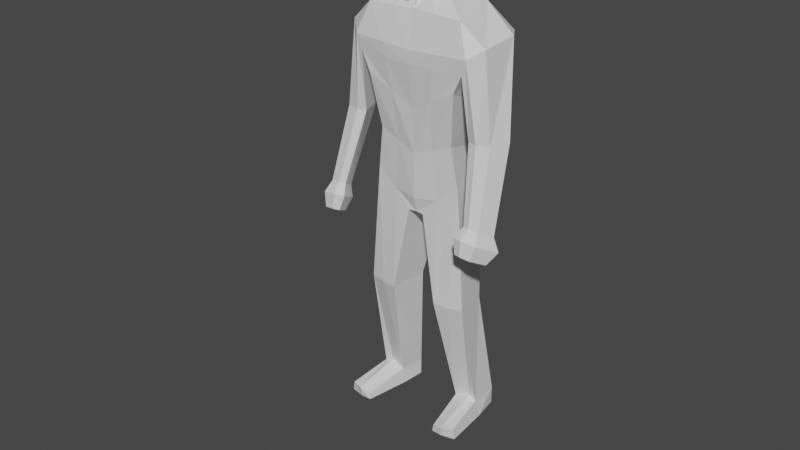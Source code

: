# Source: zombie_model.blend  (saved by Blender 2.82.7; exported with 4.5.12 LTS)
import bpy
from mathutils import Matrix  # noqa: F401  (used for matrix-valued properties, if any)

bpy.ops.wm.read_factory_settings(use_empty=True)
scene = bpy.context.scene
scene.name = 'Scene'

# ---- collections
col_collection = bpy.data.collections.new('Collection'); scene.collection.children.link(col_collection)

# ---- materials (node trees are filled in below, after node groups)
mat_material = bpy.data.materials.new('Material')
mat_material.alpha_threshold = 0.0
mat_material.use_transparent_shadow = False
mat_material.line_color = (0.0, 0.0, 0.0, 1.0)

# ---- material node trees
mat_material.use_nodes = True; mat_material.node_tree.nodes.clear()
_N = mat_material.node_tree.nodes; _L = mat_material.node_tree.links
n0 = _N.new('ShaderNodeOutputMaterial'); n0.name = 'Material Output'; n0.location = (300, 300)
n1 = _N.new('ShaderNodeBsdfPrincipled'); n1.name = 'Principled BSDF'; n1.location = (10, 300)
n1.distribution = 'GGX'
n1.subsurface_method = 'BURLEY'
n1.inputs[2].default_value = 0.4
n1.inputs[3].default_value = 1.45
n1.inputs[27].default_value = (0.0, 0.0, 0.0, 1.0)
n1.inputs[28].default_value = 1.0
_L.new(n1.outputs[0], n0.inputs[0])
n0.is_active_output = True

# ---- world
world_world = bpy.data.worlds.new('World'); scene.world = world_world
world_world.use_nodes = True; world_world.node_tree.nodes.clear()
_N = world_world.node_tree.nodes; _L = world_world.node_tree.links
n0 = _N.new('ShaderNodeOutputWorld'); n0.name = 'World Output'; n0.location = (300, 300)
n1 = _N.new('ShaderNodeBackground'); n1.name = 'Background'; n1.location = (10, 300)
n1.inputs[0].default_value = (0.05088, 0.05088, 0.05088, 1.0)
_L.new(n1.outputs[0], n0.inputs[0])
n0.is_active_output = True
world_world.color = (0.05088, 0.05088, 0.05088)
world_world.use_sun_shadow = False
world_world.sun_shadow_jitter_overblur = 0.0

# ---- meshes
me_cube = bpy.data.meshes.new('Cube')
me_cube.from_pydata([(0.6096, 0.6426, 14.09), (0.5509, 0.4826, 12.53), (0.6166, -0.6006, 14.12), (0.5796, -0.5163, 12.5), (0.7364, 0.7845, 13.34), (0.776, -0.5942, 13.49), (0.702, 0.003888, 14.27), (0.5835, 0.1443, 12.5), (0.9064, 0.01886, 13.72), (1.378, -0.54, 11.6), (1.163, 0.8448, 11.77), (0.5103, 0.09256, 12.21), (0.4812, 0.4649, 12.21), (1.295, -0.3227, 7.086), (1.107, 0.9483, 6.765), (1.702, -0.7009, 10.75), (1.823, 1.095, 11.09), (0.9234, 0.6585, 8.0), (1.115, -0.41, 8.298), (1.558, -0.6632, 10.34), (1.438, 1.041, 10.26), (1.092, 0.6406, 9.248), (1.32, -0.654, 9.804), (2.042, -0.3805, 11.0), (2.118, 0.6319, 11.12), (1.651, -0.4206, 8.605), (1.91, -0.4837, 8.604), (2.17, 0.3439, 8.603), (1.864, 0.2145, 8.603), (2.276, -0.3903, 8.603), (2.466, 0.1617, 8.623), (1.961, -0.9575, 6.605), (2.149, -1.014, 6.617), (2.361, -0.4764, 6.342), (2.132, -0.5478, 6.395), (2.42, -0.9708, 6.575), (2.598, -0.5453, 6.356), (1.815, -1.177, 6.35), (2.096, -1.261, 6.368), (2.412, -0.4583, 5.957), (2.071, -0.5649, 6.036), (2.501, -1.197, 6.305), (2.766, -0.5611, 5.978), (1.927, -1.256, 5.935), (2.122, -1.314, 5.947), (2.342, -0.7563, 5.662), (2.105, -0.8304, 5.716), (2.404, -1.269, 5.903), (2.588, -0.8278, 5.676), (0.2735, -0.6718, 12.32), (0.2932, 0.7171, 14.18), (0.2648, 0.5274, 12.46), (0.2966, -0.693, 14.2), (0.3542, 0.9535, 13.31), (0.2766, -0.06806, 12.34), (0.3733, -0.8429, 13.29), (0.3377, 0.003888, 14.48), (0.5595, 1.14, 11.63), (0.6471, -0.5323, 11.62), (0.23, 0.4864, 12.15), (0.2394, -0.1145, 12.11), (0.5849, 1.197, 6.632), (0.6923, -0.3755, 6.694), (0.8758, 1.339, 11.11), (0.7902, -0.7556, 10.72), (0.4442, 0.8112, 7.866), (0.5369, -0.4514, 8.082), (0.7219, -0.7314, 10.32), (0.6911, 1.307, 10.5), (0.6208, -0.6235, 9.448), (0.5267, 0.8171, 8.946), (0.05491, 1.056, 6.261), (0.2343, -0.3989, 6.173), (0.05491, 1.056, 6.261), (0.2343, -0.3989, 6.173), (1.542, -0.3351, 3.705), (1.375, 0.6668, 3.616), (1.106, -0.4191, 3.67), (0.6868, -0.4715, 3.684), (1.032, 0.6684, 3.578), (0.5761, 0.6548, 3.72), (1.637, 0.2962, 0.501), (1.611, 1.126, 0.5016), (1.397, 0.3259, 0.5962), (0.9755, 0.2645, 0.4601), (1.154, 1.226, 0.5019), (0.8552, 0.9736, 0.4827), (1.729, 0.3981, 0.006166), (1.611, 1.126, 0.006166), (1.35, 0.3731, 0.006166), (0.9073, 0.3357, 0.006166), (1.155, 1.226, 0.006166), (0.8552, 0.9736, 0.006166), (1.478, -1.07, 0.2921), (1.163, -0.9916, 0.198), (1.792, -0.9606, 0.2904), (1.438, -1.029, 0.006166), (1.142, -1.017, 0.006166), (1.845, -0.9369, 0.006166), (-0.05491, 1.056, 6.261), (-0.05491, 1.056, 6.261), (-0.6096, 0.6426, 14.09), (-0.5509, 0.4826, 12.53), (-0.6166, -0.6006, 14.12), (-0.5796, -0.5163, 12.5), (-0.7364, 0.7845, 13.34), (-0.776, -0.5942, 13.49), (-0.702, 0.003888, 14.27), (-0.5835, 0.1443, 12.5), (-0.9064, 0.01886, 13.72), (-1.378, -0.54, 11.6), (-1.163, 0.8448, 11.77), (-0.5103, 0.09256, 12.21), (-0.4812, 0.4649, 12.21), (-1.295, -0.3227, 7.086), (-1.107, 0.9483, 6.765), (-1.702, -0.7009, 10.75), (-1.823, 1.095, 11.09), (-0.9234, 0.6585, 8.0), (-1.115, -0.41, 8.298), (-1.558, -0.6632, 10.34), (-1.438, 1.041, 10.26), (-1.092, 0.6406, 9.248), (-1.32, -0.654, 9.804), (-2.042, -0.3805, 11.0), (-2.118, 0.6319, 11.12), (-1.651, -0.4206, 8.605), (-1.91, -0.4837, 8.604), (-2.17, 0.3439, 8.603), (-1.864, 0.2145, 8.603), (-2.276, -0.3903, 8.603), (-2.466, 0.1617, 8.623), (-1.961, -0.9575, 6.605), (-2.149, -1.014, 6.617), (-2.361, -0.4764, 6.342), (-2.132, -0.5478, 6.395), (-2.42, -0.9708, 6.575), (-2.598, -0.5453, 6.356), (-1.815, -1.177, 6.35), (-2.096, -1.261, 6.368), (-2.412, -0.4583, 5.957), (-2.071, -0.5649, 6.036), (-2.501, -1.197, 6.305), (-2.766, -0.5611, 5.978), (-1.927, -1.256, 5.935), (-2.122, -1.314, 5.947), (-2.342, -0.7563, 5.662), (-2.105, -0.8304, 5.716), (-2.404, -1.269, 5.903), (-2.588, -0.8278, 5.676), (-0.2735, -0.6718, 12.32), (-0.2932, 0.7171, 14.18), (-0.2648, 0.5274, 12.46), (-0.2966, -0.693, 14.2), (-0.3542, 0.9535, 13.31), (-0.2766, -0.06806, 12.34), (-0.3733, -0.8429, 13.29), (-0.3377, 0.003888, 14.48), (-0.5595, 1.14, 11.63), (-0.6471, -0.5323, 11.62), (-0.23, 0.4864, 12.15), (-0.2394, -0.1145, 12.11), (-0.5849, 1.197, 6.632), (-0.6923, -0.3755, 6.694), (-0.8758, 1.339, 11.11), (-0.7902, -0.7556, 10.72), (-0.4442, 0.8112, 7.866), (-0.5369, -0.4514, 8.082), (-0.7219, -0.7314, 10.32), (-0.6911, 1.307, 10.5), (-0.6208, -0.6235, 9.448), (-0.5267, 0.8171, 8.946), (-0.05491, 1.056, 6.261), (-0.2343, -0.3989, 6.173), (-0.05491, 1.056, 6.261), (-0.2343, -0.3989, 6.173), (-1.542, -0.3351, 3.705), (-1.375, 0.6668, 3.616), (-1.106, -0.4191, 3.67), (-0.6868, -0.4715, 3.684), (-1.032, 0.6684, 3.578), (-0.5761, 0.6548, 3.72), (-1.637, 0.2962, 0.501), (-1.611, 1.126, 0.5016), (-1.397, 0.3259, 0.5962), (-0.9755, 0.2645, 0.4601), (-1.154, 1.226, 0.5019), (-0.8552, 0.9736, 0.4827), (-1.729, 0.3981, 0.006166), (-1.611, 1.126, 0.006166), (-1.35, 0.3731, 0.006166), (-0.9073, 0.3357, 0.006166), (-1.155, 1.226, 0.006166), (-0.8552, 0.9736, 0.006166), (-1.478, -1.07, 0.2921), (-1.163, -0.9916, 0.198), (-1.792, -0.9606, 0.2904), (-1.438, -1.029, 0.006166), (-1.142, -1.017, 0.006166), (-1.845, -0.9369, 0.006166), (0.0, 0.5693, 12.39), (0.0, -0.7786, 14.27), (0.0, -0.8131, 12.14), (0.0, 0.7861, 14.27), (0.0, 1.11, 13.29), (0.0, -0.2632, 12.19), (0.0, -1.073, 13.11), (0.0, 0.003888, 14.68), (0.0, 1.412, 11.51), (0.0, -0.5028, 11.64), (0.0, -0.3038, 12.01), (0.0, 0.5072, 12.09), (0.0, 1.034, 6.681), (0.0, -0.4719, 6.602), (0.0, -0.7583, 10.68), (0.0, 1.569, 11.12), (0.0, -0.4922, 7.883), (0.0, 0.9527, 7.742), (0.0, -0.7531, 10.3), (0.0, 1.555, 10.73), (0.0, -0.5718, 9.111), (0.0, 0.7969, 8.746), (0.05491, 1.056, 6.261), (0.0, 0.9956, 6.357), (0.0, -0.3844, 6.193), (0.05491, 1.056, 6.261)], [(99, 223), (99, 100), (222, 223), (222, 225)], [(54, 7, 3, 49), (8, 6, 2, 5), (53, 50, 0, 4), (51, 53, 4, 1), (7, 8, 5, 3), (1, 4, 8, 7), (4, 0, 6, 8), (49, 55, 206, 202), (55, 52, 201, 206), (56, 207, 201, 52), (50, 203, 207, 56), (66, 216, 213, 62), (60, 210, 209, 58), (59, 12, 10, 57), (12, 11, 9, 10), (1, 7, 11, 12), (51, 1, 12, 59), (54, 205, 210, 60), (62, 72, 78, 77), (65, 17, 14, 61), (17, 18, 13, 14), (16, 10, 24), (57, 10, 16, 63), (58, 209, 214, 64), (21, 22, 18, 17), (70, 21, 17, 65), (69, 220, 216, 66), (64, 214, 218, 67), (63, 16, 20, 68), (23, 15, 26, 29), (67, 218, 220, 69), (68, 20, 21, 70), (20, 19, 22, 21), (10, 9, 23, 24), (9, 15, 23), (15, 19, 25, 26), (30, 29, 35, 36), (29, 26, 32, 35), (20, 16, 27, 28), (24, 23, 29, 30), (19, 20, 28, 25), (16, 24, 30, 27), (33, 36, 42, 39), (32, 31, 37, 38), (28, 27, 33, 34), (26, 25, 31, 32), (27, 30, 36, 33), (25, 28, 34, 31), (42, 41, 47, 48), (41, 38, 44, 47), (31, 34, 40, 37), (35, 32, 38, 41), (36, 35, 41, 42), (34, 33, 39, 40), (45, 44, 43, 46), (44, 45, 48, 47), (40, 39, 45, 46), (38, 37, 43, 44), (39, 42, 48, 45), (37, 40, 46, 43), (219, 68, 70, 221), (19, 67, 69, 22), (215, 63, 68, 219), (15, 64, 67, 19), (22, 69, 66, 18), (221, 70, 65, 217), (9, 58, 64, 15), (208, 57, 63, 215), (217, 65, 61, 212), (71, 61, 79, 80), (7, 54, 60, 11), (200, 51, 59, 211), (211, 59, 57, 208), (11, 60, 58, 9), (18, 66, 62, 13), (0, 50, 56, 6), (6, 56, 52, 2), (5, 2, 52, 55), (3, 5, 55, 49), (200, 204, 53, 51), (204, 203, 50, 53), (205, 54, 49, 202), (223, 71, 72, 224), (62, 213, 224, 72), (212, 61, 71, 223), (72, 71, 73, 74), (75, 77, 83, 81), (78, 80, 86, 84), (13, 62, 77, 75), (14, 13, 75, 76), (72, 71, 80, 78), (61, 14, 76, 79), (85, 82, 88, 91), (86, 85, 91, 92), (77, 78, 84, 83), (80, 79, 85, 86), (79, 76, 82, 85), (76, 75, 81, 82), (91, 88, 87, 89), (91, 89, 90, 92), (82, 81, 87, 88), (84, 86, 92, 90), (90, 89, 96, 97), (89, 87, 98, 96), (95, 93, 96, 98), (93, 94, 97, 96), (84, 90, 97, 94), (81, 83, 93, 95), (83, 84, 94, 93), (87, 81, 95, 98), (155, 150, 104, 108), (109, 106, 103, 107), (154, 105, 101, 151), (152, 102, 105, 154), (108, 104, 106, 109), (102, 108, 109, 105), (105, 109, 107, 101), (150, 202, 206, 156), (156, 206, 201, 153), (157, 153, 201, 207), (151, 157, 207, 203), (167, 163, 213, 216), (161, 159, 209, 210), (160, 158, 111, 113), (113, 111, 110, 112), (102, 113, 112, 108), (152, 160, 113, 102), (155, 161, 210, 205), (163, 178, 179, 173), (166, 162, 115, 118), (118, 115, 114, 119), (117, 125, 111), (158, 164, 117, 111), (159, 165, 214, 209), (122, 118, 119, 123), (171, 166, 118, 122), (170, 167, 216, 220), (165, 168, 218, 214), (164, 169, 121, 117), (124, 130, 127, 116), (168, 170, 220, 218), (169, 171, 122, 121), (121, 122, 123, 120), (111, 125, 124, 110), (110, 124, 116), (116, 127, 126, 120), (131, 137, 136, 130), (130, 136, 133, 127), (121, 129, 128, 117), (125, 131, 130, 124), (120, 126, 129, 121), (117, 128, 131, 125), (134, 140, 143, 137), (133, 139, 138, 132), (129, 135, 134, 128), (127, 133, 132, 126), (128, 134, 137, 131), (126, 132, 135, 129), (143, 149, 148, 142), (142, 148, 145, 139), (132, 138, 141, 135), (136, 142, 139, 133), (137, 143, 142, 136), (135, 141, 140, 134), (146, 147, 144, 145), (145, 148, 149, 146), (141, 147, 146, 140), (139, 145, 144, 138), (140, 146, 149, 143), (138, 144, 147, 141), (219, 221, 171, 169), (120, 123, 170, 168), (215, 219, 169, 164), (116, 120, 168, 165), (123, 119, 167, 170), (221, 217, 166, 171), (110, 116, 165, 159), (208, 215, 164, 158), (217, 212, 162, 166), (172, 181, 180, 162), (108, 112, 161, 155), (200, 211, 160, 152), (211, 208, 158, 160), (112, 110, 159, 161), (119, 114, 163, 167), (101, 107, 157, 151), (107, 103, 153, 157), (106, 156, 153, 103), (104, 150, 156, 106), (200, 152, 154, 204), (204, 154, 151, 203), (205, 202, 150, 155), (223, 224, 173, 172), (163, 173, 224, 213), (212, 223, 172, 162), (173, 175, 174, 172), (176, 182, 184, 178), (179, 185, 187, 181), (114, 176, 178, 163), (115, 177, 176, 114), (173, 179, 181, 172), (162, 180, 177, 115), (186, 192, 189, 183), (187, 193, 192, 186), (178, 184, 185, 179), (181, 187, 186, 180), (180, 186, 183, 177), (177, 183, 182, 176), (192, 190, 188, 189), (192, 193, 191, 190), (183, 189, 188, 182), (185, 191, 193, 187), (191, 198, 197, 190), (190, 197, 199, 188), (196, 199, 197, 194), (194, 197, 198, 195), (185, 195, 198, 191), (182, 196, 194, 184), (184, 194, 195, 185), (188, 199, 196, 182)])
_uv = me_cube.uv_layers.new(name='UVMap')
_uv.uv.foreach_set('vector', [0.3101, 0.625, 0.375, 0.625, 0.375, 0.75, 0.3101, 0.75, 0.5, 0.625, 0.625, 0.625, 0.625, 0.75, 0.5, 0.75, 0.5, 0.4351, 0.625, 0.4351, 0.625, 0.5, 0.5, 0.5, 0.375, 0.4351, 0.5, 0.4351, 0.5, 0.5, 0.375, 0.5, 0.375, 0.625, 0.5, 0.625, 0.5, 0.75, 0.375, 0.75, 0.375, 0.5, 0.5, 0.5, 0.5, 0.625, 0.375, 0.625, 0.5, 0.5, 0.625, 0.5, 0.625, 0.625, 0.5, 0.625, 0.375, 0.8149, 0.5, 0.8149, 0.5, 0.875, 0.375, 0.875, 0.5, 0.8149, 0.625, 0.8149, 0.625, 0.875, 0.5, 0.875, 0.6899, 0.625, 0.75, 0.625, 0.75, 0.75, 0.6899, 0.75, 0.6899, 0.5, 0.75, 0.5, 0.75, 0.625, 0.6899, 0.625, 0.3101, 0.625, 0.25, 0.625, 0.25, 0.625, 0.3101, 0.625, 0.3101, 0.625, 0.25, 0.625, 0.25, 0.625, 0.3101, 0.625, 0.375, 0.4351, 0.375, 0.5, 0.375, 0.5, 0.375, 0.4351, 0.375, 0.5, 0.375, 0.625, 0.375, 0.625, 0.375, 0.5, 0.375, 0.5, 0.375, 0.625, 0.375, 0.625, 0.375, 0.5, 0.375, 0.4351, 0.375, 0.5, 0.375, 0.5, 0.375, 0.4351, 0.3101, 0.625, 0.25, 0.625, 0.25, 0.625, 0.3101, 0.625, 0.3101, 0.625, 0.3101, 0.625, 0.3101, 0.625, 0.3101, 0.625, 0.375, 0.4351, 0.375, 0.5, 0.375, 0.5, 0.375, 0.4351, 0.375, 0.5, 0.375, 0.625, 0.375, 0.625, 0.375, 0.5, 0.375, 0.5, 0.375, 0.5, 0.375, 0.5, 0.375, 0.4351, 0.375, 0.5, 0.375, 0.5, 0.375, 0.4351, 0.3101, 0.625, 0.25, 0.625, 0.25, 0.625, 0.3101, 0.625, 0.375, 0.5, 0.375, 0.625, 0.375, 0.625, 0.375, 0.5, 0.375, 0.4351, 0.375, 0.5, 0.375, 0.5, 0.375, 0.4351, 0.3101, 0.625, 0.25, 0.625, 0.25, 0.625, 0.3101, 0.625, 0.3101, 0.625, 0.25, 0.625, 0.25, 0.625, 0.3101, 0.625, 0.375, 0.4351, 0.375, 0.5, 0.375, 0.5, 0.375, 0.4351, 0.375, 0.625, 0.375, 0.625, 0.375, 0.625, 0.375, 0.625, 0.3101, 0.625, 0.25, 0.625, 0.25, 0.625, 0.3101, 0.625, 0.375, 0.4351, 0.375, 0.5, 0.375, 0.5, 0.375, 0.4351, 0.375, 0.5, 0.375, 0.625, 0.375, 0.625, 0.375, 0.5, 0.375, 0.5, 0.375, 0.625, 0.375, 0.625, 0.375, 0.5, 0.375, 0.625, 0.375, 0.625, 0.375, 0.625, 0.375, 0.625, 0.375, 0.625, 0.375, 0.625, 0.375, 0.625, 0.375, 0.5, 0.375, 0.625, 0.375, 0.625, 0.375, 0.5, 0.375, 0.625, 0.375, 0.625, 0.375, 0.625, 0.375, 0.625, 0.375, 0.5, 0.375, 0.5, 0.375, 0.5, 0.375, 0.5, 0.375, 0.5, 0.375, 0.625, 0.375, 0.625, 0.375, 0.5, 0.375, 0.625, 0.375, 0.5, 0.375, 0.5, 0.375, 0.625, 0.375, 0.5, 0.375, 0.5, 0.375, 0.5, 0.375, 0.5, 0.375, 0.5, 0.375, 0.5, 0.375, 0.5, 0.375, 0.5, 0.375, 0.625, 0.375, 0.625, 0.375, 0.625, 0.375, 0.625, 0.375, 0.5, 0.375, 0.5, 0.375, 0.5, 0.375, 0.5, 0.375, 0.625, 0.375, 0.625, 0.375, 0.625, 0.375, 0.625, 0.375, 0.5, 0.375, 0.5, 0.375, 0.5, 0.375, 0.5, 0.375, 0.625, 0.375, 0.5, 0.375, 0.5, 0.375, 0.625, 0.375, 0.5, 0.375, 0.625, 0.375, 0.625, 0.375, 0.5, 0.375, 0.625, 0.375, 0.625, 0.375, 0.625, 0.375, 0.625, 0.375, 0.625, 0.375, 0.5, 0.375, 0.5, 0.375, 0.625, 0.375, 0.625, 0.375, 0.625, 0.375, 0.625, 0.375, 0.625, 0.375, 0.5, 0.375, 0.625, 0.375, 0.625, 0.375, 0.5, 0.375, 0.5, 0.375, 0.5, 0.375, 0.5, 0.375, 0.5, 0.375, 0.5, 0.375, 0.625, 0.375, 0.625, 0.375, 0.5, 0.375, 0.625, 0.375, 0.5, 0.375, 0.5, 0.375, 0.625, 0.375, 0.5, 0.375, 0.5, 0.375, 0.5, 0.375, 0.5, 0.375, 0.625, 0.375, 0.625, 0.375, 0.625, 0.375, 0.625, 0.375, 0.5, 0.375, 0.5, 0.375, 0.5, 0.375, 0.5, 0.375, 0.625, 0.375, 0.5, 0.375, 0.5, 0.375, 0.625, 0.375, 0.375, 0.375, 0.4351, 0.375, 0.4351, 0.375, 0.375, 0.375, 0.625, 0.3101, 0.625, 0.3101, 0.625, 0.375, 0.625, 0.375, 0.375, 0.375, 0.4351, 0.375, 0.4351, 0.375, 0.375, 0.375, 0.625, 0.3101, 0.625, 0.3101, 0.625, 0.375, 0.625, 0.375, 0.625, 0.3101, 0.625, 0.3101, 0.625, 0.375, 0.625, 0.375, 0.375, 0.375, 0.4351, 0.375, 0.4351, 0.375, 0.375, 0.375, 0.625, 0.3101, 0.625, 0.3101, 0.625, 0.375, 0.625, 0.375, 0.375, 0.375, 0.4351, 0.375, 0.4351, 0.375, 0.375, 0.375, 0.375, 0.375, 0.4351, 0.375, 0.4351, 0.375, 0.375, 0.375, 0.4351, 0.375, 0.4351, 0.375, 0.4351, 0.375, 0.4351, 0.375, 0.625, 0.3101, 0.625, 0.3101, 0.625, 0.375, 0.625, 0.375, 0.375, 0.375, 0.4351, 0.375, 0.4351, 0.375, 0.375, 0.375, 0.375, 0.375, 0.4351, 0.375, 0.4351, 0.375, 0.375, 0.375, 0.625, 0.3101, 0.625, 0.3101, 0.625, 0.375, 0.625, 0.375, 0.625, 0.3101, 0.625, 0.3101, 0.625, 0.375, 0.625, 0.625, 0.5, 0.6899, 0.5, 0.6899, 0.625, 0.625, 0.625, 0.625, 0.625, 0.6899, 0.625, 0.6899, 0.75, 0.625, 0.75, 0.5, 0.75, 0.625, 0.75, 0.625, 0.8149, 0.5, 0.8149, 0.375, 0.75, 0.5, 0.75, 0.5, 0.8149, 0.375, 0.8149, 0.375, 0.375, 0.5, 0.375, 0.5, 0.4351, 0.375, 0.4351, 0.5, 0.375, 0.625, 0.375, 0.625, 0.4351, 0.5, 0.4351, 0.25, 0.625, 0.3101, 0.625, 0.3101, 0.75, 0.25, 0.75, 0.25, 0.5, 0.3101, 0.5, 0.3101, 0.625, 0.25, 0.625, 0.3101, 0.625, 0.25, 0.625, 0.25, 0.625, 0.3101, 0.625, 0.375, 0.375, 0.375, 0.4351, 0.375, 0.4351, 0.375, 0.375, 0.3101, 0.625, 0.3101, 0.5, 0.3101, 0.5, 0.3101, 0.625, 0.375, 0.625, 0.3101, 0.625, 0.3101, 0.625, 0.375, 0.625, 0.3101, 0.625, 0.3101, 0.5, 0.3101, 0.5, 0.3101, 0.625, 0.375, 0.625, 0.3101, 0.625, 0.3101, 0.625, 0.375, 0.625, 0.375, 0.5, 0.375, 0.625, 0.375, 0.625, 0.375, 0.5, 0.3101, 0.625, 0.3101, 0.5, 0.3101, 0.5, 0.3101, 0.625, 0.375, 0.4351, 0.375, 0.5, 0.375, 0.5, 0.375, 0.4351, 0.375, 0.4351, 0.375, 0.5, 0.375, 0.5, 0.375, 0.4351, 0.375, 0.4351, 0.375, 0.4351, 0.375, 0.4351, 0.375, 0.4351, 0.3101, 0.625, 0.3101, 0.625, 0.3101, 0.625, 0.3101, 0.625, 0.375, 0.4351, 0.375, 0.4351, 0.375, 0.4351, 0.375, 0.4351, 0.375, 0.4351, 0.375, 0.5, 0.375, 0.5, 0.375, 0.4351, 0.375, 0.5, 0.375, 0.625, 0.375, 0.625, 0.375, 0.5, 0.3101, 0.5, 0.375, 0.5, 0.375, 0.625, 0.3101, 0.625, 0.3101, 0.5, 0.3101, 0.625, 0.3101, 0.625, 0.3101, 0.5, 0.375, 0.5, 0.375, 0.625, 0.375, 0.625, 0.375, 0.5, 0.3101, 0.625, 0.3101, 0.5, 0.3101, 0.5, 0.3101, 0.625, 0.3101, 0.625, 0.3101, 0.625, 0.3101, 0.625, 0.3101, 0.625, 0.3101, 0.625, 0.375, 0.625, 0.375, 0.625, 0.3101, 0.625, 0.375, 0.625, 0.3101, 0.625, 0.3101, 0.625, 0.375, 0.625, 0.3101, 0.625, 0.3101, 0.625, 0.3101, 0.625, 0.3101, 0.625, 0.3101, 0.625, 0.3101, 0.625, 0.3101, 0.625, 0.3101, 0.625, 0.375, 0.625, 0.3101, 0.625, 0.3101, 0.625, 0.375, 0.625, 0.3101, 0.625, 0.3101, 0.625, 0.3101, 0.625, 0.3101, 0.625, 0.375, 0.625, 0.375, 0.625, 0.375, 0.625, 0.375, 0.625, 0.3101, 0.625, 0.3101, 0.75, 0.375, 0.75, 0.375, 0.625, 0.5, 0.625, 0.5, 0.75, 0.625, 0.75, 0.625, 0.625, 0.5, 0.4351, 0.5, 0.5, 0.625, 0.5, 0.625, 0.4351, 0.375, 0.4351, 0.375, 0.5, 0.5, 0.5, 0.5, 0.4351, 0.375, 0.625, 0.375, 0.75, 0.5, 0.75, 0.5, 0.625, 0.375, 0.5, 0.375, 0.625, 0.5, 0.625, 0.5, 0.5, 0.5, 0.5, 0.5, 0.625, 0.625, 0.625, 0.625, 0.5, 0.375, 0.8149, 0.375, 0.875, 0.5, 0.875, 0.5, 0.8149, 0.5, 0.8149, 0.5, 0.875, 0.625, 0.875, 0.625, 0.8149, 0.6899, 0.625, 0.6899, 0.75, 0.75, 0.75, 0.75, 0.625, 0.6899, 0.5, 0.6899, 0.625, 0.75, 0.625, 0.75, 0.5, 0.3101, 0.625, 0.3101, 0.625, 0.25, 0.625, 0.25, 0.625, 0.3101, 0.625, 0.3101, 0.625, 0.25, 0.625, 0.25, 0.625, 0.375, 0.4351, 0.375, 0.4351, 0.375, 0.5, 0.375, 0.5, 0.375, 0.5, 0.375, 0.5, 0.375, 0.625, 0.375, 0.625, 0.375, 0.5, 0.375, 0.5, 0.375, 0.625, 0.375, 0.625, 0.375, 0.4351, 0.375, 0.4351, 0.375, 0.5, 0.375, 0.5, 0.3101, 0.625, 0.3101, 0.625, 0.25, 0.625, 0.25, 0.625, 0.3101, 0.625, 0.3101, 0.625, 0.3101, 0.625, 0.3101, 0.625, 0.375, 0.4351, 0.375, 0.4351, 0.375, 0.5, 0.375, 0.5, 0.375, 0.5, 0.375, 0.5, 0.375, 0.625, 0.375, 0.625, 0.375, 0.5, 0.375, 0.5, 0.375, 0.5, 0.375, 0.4351, 0.375, 0.4351, 0.375, 0.5, 0.375, 0.5, 0.3101, 0.625, 0.3101, 0.625, 0.25, 0.625, 0.25, 0.625, 0.375, 0.5, 0.375, 0.5, 0.375, 0.625, 0.375, 0.625, 0.375, 0.4351, 0.375, 0.4351, 0.375, 0.5, 0.375, 0.5, 0.3101, 0.625, 0.3101, 0.625, 0.25, 0.625, 0.25, 0.625, 0.3101, 0.625, 0.3101, 0.625, 0.25, 0.625, 0.25, 0.625, 0.375, 0.4351, 0.375, 0.4351, 0.375, 0.5, 0.375, 0.5, 0.375, 0.625, 0.375, 0.625, 0.375, 0.625, 0.375, 0.625, 0.3101, 0.625, 0.3101, 0.625, 0.25, 0.625, 0.25, 0.625, 0.375, 0.4351, 0.375, 0.4351, 0.375, 0.5, 0.375, 0.5, 0.375, 0.5, 0.375, 0.5, 0.375, 0.625, 0.375, 0.625, 0.375, 0.5, 0.375, 0.5, 0.375, 0.625, 0.375, 0.625, 0.375, 0.625, 0.375, 0.625, 0.375, 0.625, 0.375, 0.625, 0.375, 0.625, 0.375, 0.625, 0.375, 0.625, 0.375, 0.5, 0.375, 0.5, 0.375, 0.625, 0.375, 0.625, 0.375, 0.625, 0.375, 0.625, 0.375, 0.625, 0.375, 0.625, 0.375, 0.5, 0.375, 0.5, 0.375, 0.5, 0.375, 0.5, 0.375, 0.5, 0.375, 0.5, 0.375, 0.625, 0.375, 0.625, 0.375, 0.625, 0.375, 0.625, 0.375, 0.5, 0.375, 0.5, 0.375, 0.5, 0.375, 0.5, 0.375, 0.5, 0.375, 0.5, 0.375, 0.5, 0.375, 0.5, 0.375, 0.5, 0.375, 0.5, 0.375, 0.625, 0.375, 0.625, 0.375, 0.625, 0.375, 0.625, 0.375, 0.5, 0.375, 0.5, 0.375, 0.5, 0.375, 0.5, 0.375, 0.625, 0.375, 0.625, 0.375, 0.625, 0.375, 0.625, 0.375, 0.5, 0.375, 0.5, 0.375, 0.5, 0.375, 0.5, 0.375, 0.625, 0.375, 0.625, 0.375, 0.5, 0.375, 0.5, 0.375, 0.5, 0.375, 0.5, 0.375, 0.625, 0.375, 0.625, 0.375, 0.625, 0.375, 0.625, 0.375, 0.625, 0.375, 0.625, 0.375, 0.625, 0.375, 0.625, 0.375, 0.5, 0.375, 0.5, 0.375, 0.625, 0.375, 0.625, 0.375, 0.625, 0.375, 0.625, 0.375, 0.5, 0.375, 0.5, 0.375, 0.625, 0.375, 0.625, 0.375, 0.5, 0.375, 0.5, 0.375, 0.5, 0.375, 0.5, 0.375, 0.5, 0.375, 0.5, 0.375, 0.625, 0.375, 0.625, 0.375, 0.625, 0.375, 0.625, 0.375, 0.5, 0.375, 0.5, 0.375, 0.5, 0.375, 0.5, 0.375, 0.5, 0.375, 0.5, 0.375, 0.625, 0.375, 0.625, 0.375, 0.625, 0.375, 0.625, 0.375, 0.5, 0.375, 0.5, 0.375, 0.5, 0.375, 0.5, 0.375, 0.625, 0.375, 0.625, 0.375, 0.5, 0.375, 0.5, 0.375, 0.375, 0.375, 0.375, 0.375, 0.4351, 0.375, 0.4351, 0.375, 0.625, 0.375, 0.625, 0.3101, 0.625, 0.3101, 0.625, 0.375, 0.375, 0.375, 0.375, 0.375, 0.4351, 0.375, 0.4351, 0.375, 0.625, 0.375, 0.625, 0.3101, 0.625, 0.3101, 0.625, 0.375, 0.625, 0.375, 0.625, 0.3101, 0.625, 0.3101, 0.625, 0.375, 0.375, 0.375, 0.375, 0.375, 0.4351, 0.375, 0.4351, 0.375, 0.625, 0.375, 0.625, 0.3101, 0.625, 0.3101, 0.625, 0.375, 0.375, 0.375, 0.375, 0.375, 0.4351, 0.375, 0.4351, 0.375, 0.375, 0.375, 0.375, 0.375, 0.4351, 0.375, 0.4351, 0.375, 0.4351, 0.375, 0.4351, 0.375, 0.4351, 0.375, 0.4351, 0.375, 0.625, 0.375, 0.625, 0.3101, 0.625, 0.3101, 0.625, 0.375, 0.375, 0.375, 0.375, 0.375, 0.4351, 0.375, 0.4351, 0.375, 0.375, 0.375, 0.375, 0.375, 0.4351, 0.375, 0.4351, 0.375, 0.625, 0.375, 0.625, 0.3101, 0.625, 0.3101, 0.625, 0.375, 0.625, 0.375, 0.625, 0.3101, 0.625, 0.3101, 0.625, 0.625, 0.5, 0.625, 0.625, 0.6899, 0.625, 0.6899, 0.5, 0.625, 0.625, 0.625, 0.75, 0.6899, 0.75, 0.6899, 0.625, 0.5, 0.75, 0.5, 0.8149, 0.625, 0.8149, 0.625, 0.75, 0.375, 0.75, 0.375, 0.8149, 0.5, 0.8149, 0.5, 0.75, 0.375, 0.375, 0.375, 0.4351, 0.5, 0.4351, 0.5, 0.375, 0.5, 0.375, 0.5, 0.4351, 0.625, 0.4351, 0.625, 0.375, 0.25, 0.625, 0.25, 0.75, 0.3101, 0.75, 0.3101, 0.625, 0.25, 0.5, 0.25, 0.625, 0.3101, 0.625, 0.3101, 0.5, 0.3101, 0.625, 0.3101, 0.625, 0.25, 0.625, 0.25, 0.625, 0.375, 0.375, 0.375, 0.375, 0.375, 0.4351, 0.375, 0.4351, 0.3101, 0.625, 0.3101, 0.625, 0.3101, 0.5, 0.3101, 0.5, 0.375, 0.625, 0.375, 0.625, 0.3101, 0.625, 0.3101, 0.625, 0.3101, 0.625, 0.3101, 0.625, 0.3101, 0.5, 0.3101, 0.5, 0.375, 0.625, 0.375, 0.625, 0.3101, 0.625, 0.3101, 0.625, 0.375, 0.5, 0.375, 0.5, 0.375, 0.625, 0.375, 0.625, 0.3101, 0.625, 0.3101, 0.625, 0.3101, 0.5, 0.3101, 0.5, 0.375, 0.4351, 0.375, 0.4351, 0.375, 0.5, 0.375, 0.5, 0.375, 0.4351, 0.375, 0.4351, 0.375, 0.5, 0.375, 0.5, 0.375, 0.4351, 0.375, 0.4351, 0.375, 0.4351, 0.375, 0.4351, 0.3101, 0.625, 0.3101, 0.625, 0.3101, 0.625, 0.3101, 0.625, 0.375, 0.4351, 0.375, 0.4351, 0.375, 0.4351, 0.375, 0.4351, 0.375, 0.4351, 0.375, 0.4351, 0.375, 0.5, 0.375, 0.5, 0.375, 0.5, 0.375, 0.5, 0.375, 0.625, 0.375, 0.625, 0.3101, 0.5, 0.3101, 0.625, 0.375, 0.625, 0.375, 0.5, 0.3101, 0.5, 0.3101, 0.5, 0.3101, 0.625, 0.3101, 0.625, 0.375, 0.5, 0.375, 0.5, 0.375, 0.625, 0.375, 0.625, 0.3101, 0.625, 0.3101, 0.625, 0.3101, 0.5, 0.3101, 0.5, 0.3101, 0.625, 0.3101, 0.625, 0.3101, 0.625, 0.3101, 0.625, 0.3101, 0.625, 0.3101, 0.625, 0.375, 0.625, 0.375, 0.625, 0.375, 0.625, 0.375, 0.625, 0.3101, 0.625, 0.3101, 0.625, 0.3101, 0.625, 0.3101, 0.625, 0.3101, 0.625, 0.3101, 0.625, 0.3101, 0.625, 0.3101, 0.625, 0.3101, 0.625, 0.3101, 0.625, 0.375, 0.625, 0.375, 0.625, 0.3101, 0.625, 0.3101, 0.625, 0.3101, 0.625, 0.3101, 0.625, 0.3101, 0.625, 0.3101, 0.625, 0.375, 0.625, 0.375, 0.625, 0.375, 0.625, 0.375, 0.625])
me_cube.materials.append(mat_material)
me_cube.use_remesh_preserve_volume = False
me_cube.use_remesh_preserve_attributes = False
me_cube.use_mirror_vertex_groups = False
me_cube.update()
arm_armature = bpy.data.armatures.new('Armature')  # bones are not reproduced

# ---- objects
ob_person = bpy.data.objects.new('Person', me_cube)
ob_skeleton = bpy.data.objects.new('Skeleton', arm_armature)

# ---- transforms, parenting, visibility, modifiers, constraints
ob_person.parent = ob_skeleton
ob_person.matrix_parent_inverse = Matrix(((1.0, -0.0, 0.0, -0.0), (-0.0, 1.0, -0.0, 0.0), (0.0, -0.0, 1.0, -7.0), (-0.0, 0.0, -0.0, 1.0)))
ob_person.location = (0.0, 0.0, 0.0)
ob_person.lock_rotations_4d = False
ob_person.empty_display_type = 'ARROWS'
ob_person.lineart.crease_threshold = 0.0
_vg = ob_person.vertex_groups.new(name='Lower Back')
for _i, _w in zip([13, 14, 17, 18, 20, 21, 22, 61, 62, 63, 65, 66, 67, 68, 69, 70, 71, 72, 73, 99, 100, 114, 115, 118, 119, 120, 121, 122, 123, 162, 163, 164, 166, 167, 168, 169, 170, 171, 172, 173, 174, 175, 212, 213, 214, 216, 217, 218, 219, 220, 221, 222, 223, 224, 225], [0.09101, 0.07244, 0.8029, 0.7676, 0.01704, 0.2855, 0.1769, 0.1529, 0.07101, 0.002315, 0.8679, 0.8557, 0.04965, 0.07743, 0.3219, 0.7603, 0.2472, 0.1104, 1.0, 1.0, 1.0, 0.08931, 0.08493, 0.8116, 0.7739, 0.0004794, 0.02023, 0.2872, 0.1779, 0.2218, 0.07609, 0.004112, 0.8754, 0.8623, 0.05033, 0.07819, 0.3232, 0.7625, 0.5313, 0.1249, 1.0, 1.0, 0.5892, 0.6138, 0.007844, 0.9491, 0.8877, 0.0802, 0.03493, 0.7803, 0.8783, 1.0, 0.4221, 0.307, 1.0]): _vg.add([_i], _w, 'REPLACE')
_vg = ob_person.vertex_groups.new(name='Upper Back')
for _i, _w in zip([9, 10, 11, 12, 15, 16, 17, 18, 19, 20, 21, 22, 23, 49, 51, 54, 57, 58, 59, 60, 63, 64, 66, 67, 68, 69, 70, 110, 111, 112, 113, 116, 117, 118, 119, 120, 121, 122, 123, 124, 150, 152, 155, 158, 159, 160, 161, 164, 165, 167, 168, 169, 170, 171, 200, 202, 205, 208, 209, 210, 211, 214, 215, 218, 219, 220, 221], [0.1462, 0.1341, 0.07768, 0.07978, 0.08297, 0.05107, 0.03576, 0.08017, 0.09922, 0.109, 0.5161, 0.3142, 0.01219, 0.01397, 0.01872, 0.01151, 0.501, 0.5891, 0.1983, 0.1188, 0.3411, 0.6726, 0.05835, 0.7025, 0.5496, 0.541, 0.1576, 0.1519, 0.1425, 0.08013, 0.083, 0.08258, 0.05188, 0.03228, 0.07793, 0.0998, 0.1138, 0.5162, 0.3143, 0.008035, 0.01412, 0.01971, 0.01315, 0.505, 0.5883, 0.2024, 0.1212, 0.3501, 0.6716, 0.05586, 0.7017, 0.5517, 0.5402, 0.1568, 0.05865, 0.02014, 0.151, 0.6378, 0.7648, 0.4073, 0.6694, 0.8481, 0.6583, 0.8215, 0.6748, 0.1787, 0.07401]): _vg.add([_i], _w, 'REPLACE')
_vg = ob_person.vertex_groups.new(name='Neck')
for _i, _w in zip([0, 1, 3, 4, 5, 7, 8, 9, 10, 11, 12, 49, 51, 53, 54, 55, 57, 58, 59, 60, 63, 64, 101, 102, 104, 105, 106, 108, 109, 110, 111, 112, 113, 150, 152, 154, 155, 156, 158, 159, 160, 161, 164, 165, 200, 202, 204, 205, 206, 208, 209, 210, 211, 215], [0.001982, 0.3991, 0.158, 0.08645, 0.007461, 0.2691, 0.005121, 0.05784, 0.1315, 0.6971, 0.7192, 0.1531, 0.3378, 0.07649, 0.7078, 0.01396, 0.1382, 0.1559, 0.6986, 0.7781, 0.05189, 0.007677, 0.001904, 0.3983, 0.1575, 0.0863, 0.007308, 0.268, 0.00496, 0.06041, 0.1379, 0.6913, 0.7139, 0.1529, 0.3369, 0.07639, 0.7058, 0.01386, 0.14, 0.1565, 0.6921, 0.7733, 0.05367, 0.008289, 0.6572, 0.149, 0.08129, 0.3492, 0.03138, 0.08906, 0.1197, 0.3853, 0.2715, 0.04634]): _vg.add([_i], _w, 'REPLACE')
_vg = ob_person.vertex_groups.new(name='Head')
for _i, _w in zip([0, 1, 2, 3, 4, 5, 6, 7, 8, 11, 12, 49, 50, 51, 52, 53, 54, 55, 56, 58, 59, 60, 101, 102, 103, 104, 105, 106, 107, 108, 109, 112, 113, 150, 151, 152, 153, 154, 155, 156, 157, 159, 160, 161, 200, 201, 202, 203, 204, 205, 206, 207, 209, 210, 211], [0.9719, 0.5745, 0.9889, 0.8218, 0.9074, 0.9676, 0.9912, 0.7023, 0.9697, 0.1539, 0.1196, 0.8102, 0.9784, 0.6186, 0.9924, 0.916, 0.2504, 0.9631, 0.9939, 0.009167, 0.07913, 0.07313, 0.9719, 0.5749, 0.9889, 0.822, 0.9075, 0.9677, 0.9912, 0.7029, 0.9697, 0.1568, 0.1223, 0.8103, 0.9785, 0.619, 0.9925, 0.916, 0.2514, 0.9631, 0.9939, 0.01069, 0.08115, 0.07505, 0.278, 0.9938, 0.811, 0.9806, 0.9107, 0.4858, 0.9514, 0.9948, 0.0332, 0.1771, 0.0284]): _vg.add([_i], _w, 'REPLACE')
_vg = ob_person.vertex_groups.new(name='arm1.L')
for _i, _w in zip([9, 10, 11, 12, 15, 16, 18, 19, 20, 21, 22, 23, 24, 25, 26, 27, 28, 29, 30, 57, 58, 60, 63, 64, 67, 68, 69, 70, 158, 164, 169, 208, 209, 214, 215, 218, 219], [0.7728, 0.6989, 0.06845, 0.07817, 0.8719, 0.9222, 0.05114, 0.8392, 0.8403, 0.1736, 0.4743, 0.9409, 0.9638, 0.786, 0.1982, 0.9423, 0.9721, 0.1227, 0.8339, 0.2939, 0.2093, 0.001091, 0.5421, 0.2495, 0.21, 0.3076, 0.1094, 0.05484, 0.02738, 0.01545, 0.03464, 0.1248, 0.01976, 0.04212, 0.1322, 0.03357, 0.1275]): _vg.add([_i], _w, 'REPLACE')
_vg = ob_person.vertex_groups.new(name='arm2.L')
for _i, _w in zip([19, 25, 26, 27, 29, 30, 31, 32, 33, 34, 35, 36, 37, 38, 39, 40, 43], [0.007182, 0.2063, 0.7951, 0.05108, 0.8669, 0.1583, 0.702, 0.2034, 0.1401, 0.4805, 0.05255, 0.05703, 0.1755, 0.06933, 0.006782, 0.08347, 0.01819]): _vg.add([_i], _w, 'REPLACE')
_vg = ob_person.vertex_groups.new(name='arm3.L')
for _i, _w in zip([31, 32, 33, 34, 35, 36, 37, 38, 39, 40, 41, 42, 43, 44, 45, 46, 47, 48], [0.2893, 0.7932, 0.856, 0.5175, 0.9469, 0.9409, 0.8223, 0.9297, 0.9707, 0.916, 0.9795, 0.9816, 0.9655, 0.9838, 0.991, 0.985, 0.9923, 0.9919]): _vg.add([_i], _w, 'REPLACE')
_vg = ob_person.vertex_groups.new(name='leg1.L')
for _i, _w in zip([13, 14, 17, 18, 61, 62, 65, 66, 71, 72, 74, 75, 76, 77, 78, 79, 80, 162, 172, 173, 212, 213, 216, 217, 223, 224], [0.8926, 0.9146, 0.1304, 0.09614, 0.8045, 0.9071, 0.08939, 0.08037, 0.6543, 0.7861, 1.0, 0.9926, 0.9839, 0.9915, 0.9897, 0.981, 0.9832, 0.07991, 0.2234, 0.123, 0.2458, 0.1976, 0.006541, 0.05345, 0.4067, 0.3595]): _vg.add([_i], _w, 'REPLACE')
_vg = ob_person.vertex_groups.new(name='leg2.L')
for _i, _w in zip([81, 82, 83, 84, 85, 86, 87, 88, 90, 91, 92], [0.05359, 0.8323, 0.007885, 0.06505, 0.9273, 0.9006, 0.03227, 0.5079, 0.03842, 0.5385, 0.5027]): _vg.add([_i], _w, 'REPLACE')
_vg = ob_person.vertex_groups.new(name='leg3.L')
for _i, _w in zip([81, 82, 83, 84, 85, 86, 87, 88, 89, 90, 91, 92, 93, 94, 95, 96, 97, 98], [0.9395, 0.1588, 0.9529, 0.928, 0.06471, 0.09283, 0.9576, 0.4904, 0.9862, 0.9546, 0.4605, 0.4962, 0.9963, 0.9939, 0.9946, 0.9975, 0.9958, 0.9956]): _vg.add([_i], _w, 'REPLACE')
_vg = ob_person.vertex_groups.new(name='arm1.R.001')
for _i, _w in zip([57, 63, 68, 110, 111, 112, 113, 116, 117, 119, 120, 121, 122, 123, 124, 125, 126, 127, 128, 129, 130, 131, 158, 159, 161, 164, 165, 168, 169, 170, 171, 208, 209, 214, 215, 218, 219], [0.02445, 0.01226, 0.03255, 0.7642, 0.6812, 0.06875, 0.07743, 0.8851, 0.9201, 0.05098, 0.8579, 0.8351, 0.1736, 0.484, 0.9429, 0.9663, 0.9348, 0.8237, 0.9572, 0.9841, 0.1726, 0.8662, 0.2856, 0.2091, 0.002096, 0.5285, 0.253, 0.2146, 0.3036, 0.1116, 0.05433, 0.1214, 0.01984, 0.04341, 0.1291, 0.03522, 0.1253]): _vg.add([_i], _w, 'REPLACE')
_vg = ob_person.vertex_groups.new(name='arm2.R.001')
for _i, _w in zip([126, 127, 128, 130, 131, 132, 133, 134, 135, 136, 137, 138, 139, 141, 144], [0.05551, 0.1684, 0.02337, 0.819, 0.1274, 0.6526, 0.1982, 0.1102, 0.4742, 0.03111, 0.02615, 0.1795, 0.07333, 0.08765, 0.03103]): _vg.add([_i], _w, 'REPLACE')
_vg = ob_person.vertex_groups.new(name='arm3.R.001')
for _i, _w in zip([132, 133, 134, 135, 136, 137, 138, 139, 140, 141, 142, 143, 144, 145, 146, 147, 148, 149], [0.3301, 0.7939, 0.8865, 0.5232, 0.958, 0.96, 0.8158, 0.9243, 0.9785, 0.9116, 0.9837, 0.9887, 0.9584, 0.98, 0.9924, 0.9828, 0.993, 0.9948]): _vg.add([_i], _w, 'REPLACE')
_vg = ob_person.vertex_groups.new(name='leg1.R.001')
for _i, _w in zip([61, 71, 72, 114, 115, 118, 119, 162, 163, 166, 167, 172, 173, 176, 177, 178, 179, 180, 181, 212, 213, 216, 217, 223, 224], [0.03098, 0.09724, 0.103, 0.8937, 0.8942, 0.1228, 0.093, 0.6963, 0.8981, 0.07935, 0.07631, 0.244, 0.7515, 0.9934, 0.9837, 0.991, 0.9868, 0.9783, 0.9721, 0.1626, 0.1909, 0.004061, 0.03453, 0.1699, 0.3334]): _vg.add([_i], _w, 'REPLACE')
_vg = ob_person.vertex_groups.new(name='leg2.R.001')
for _i, _w in zip([182, 183, 184, 185, 186, 187, 188, 189, 191, 192, 193], [0.03932, 0.8507, 0.001333, 0.07731, 0.9238, 0.878, 0.01594, 0.5087, 0.0558, 0.5383, 0.5015]): _vg.add([_i], _w, 'REPLACE')
_vg = ob_person.vertex_groups.new(name='leg3.R.001')
for _i, _w in zip([182, 183, 184, 185, 186, 187, 188, 189, 190, 191, 192, 193, 194, 195, 196, 197, 198, 199], [0.95, 0.1416, 0.9581, 0.9144, 0.06782, 0.1138, 0.9662, 0.49, 0.9884, 0.9424, 0.4606, 0.497, 0.9962, 0.9927, 0.9956, 0.9975, 0.9948, 0.9966]): _vg.add([_i], _w, 'REPLACE')
_m = ob_person.modifiers.new('Armature', 'ARMATURE')
_m.object = ob_skeleton
ob_skeleton.location = (0.0, 0.0, 7.0)
ob_skeleton.show_in_front = True
ob_skeleton.lineart.crease_threshold = 0.0

# ---- collection membership
col_collection.objects.link(ob_person)
col_collection.objects.link(ob_skeleton)

# ---- scene / render settings (as saved in the file)
scene.frame_start = 0; scene.frame_end = 61; scene.frame_set(0)
scene.render.engine = 'BLENDER_EEVEE_NEXT'
scene.cycles.use_denoising = False
scene.cycles.samples = 128
scene.cycles.sampling_pattern = 'TABULATED_SOBOL'
scene.cycles.use_adaptive_sampling = False
scene.cycles.use_light_tree = False
scene.view_settings.view_transform = 'Filmic'
bpy.context.view_layer.update()

# ---- added for rendering (the .blend has no active camera and no usable light): camera, sun
cam_auto = bpy.data.cameras.new('AutoCamera')
cam_auto.lens = 50.0
cam_auto.sensor_width = 36.0
cam_auto.clip_end = 1000.0
ob_auto_camera = bpy.data.objects.new('AutoCamera', cam_auto)
scene.collection.objects.link(ob_auto_camera)
ob_auto_camera.location = (16.3479, -20.6604, 19.1193)
ob_auto_camera.rotation_euler = (1.09748, -7.21219e-08, 0.694738)
scene.camera = ob_auto_camera
light_auto_sun = bpy.data.lights.new('AutoSun', 'SUN')
light_auto_sun.energy = 3.0
light_auto_sun.angle = 0.0523599
ob_auto_sun = bpy.data.objects.new('AutoSun', light_auto_sun)
scene.collection.objects.link(ob_auto_sun)
ob_auto_sun.rotation_euler = (0.872665, 0.174533, 0.523599)
bpy.context.view_layer.update()
